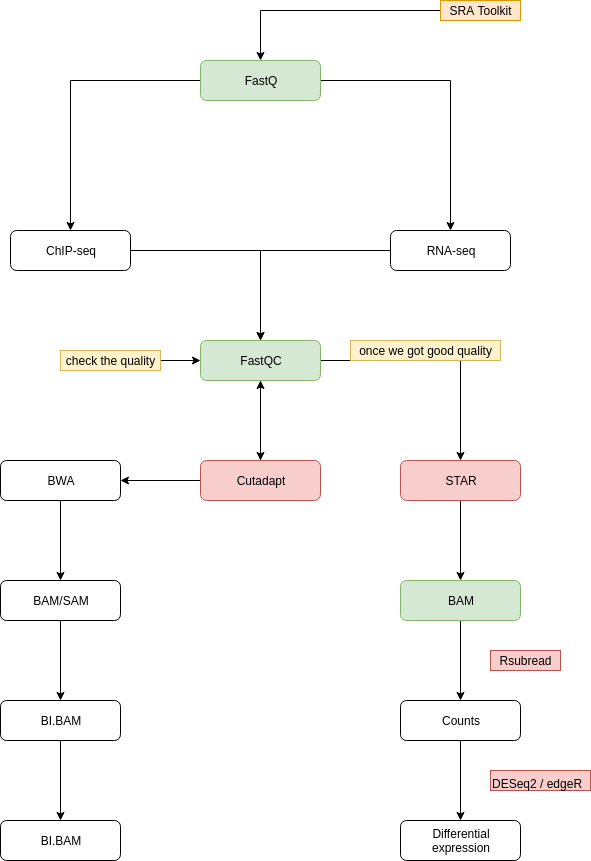

The diagram above was exported from draw.io. Its source (the exported page's mxGraphModel, read from the mxfile embedded in the PNG):
<mxGraphModel dx="1422" dy="754" grid="1" gridSize="10" guides="1" tooltips="1" connect="1" arrows="1" fold="1" page="1" pageScale="1" pageWidth="827" pageHeight="1169" math="0" shadow="0">
  <root>
    <mxCell id="WIyWlLk6GJQsqaUBKTNV-0" />
    <mxCell id="WIyWlLk6GJQsqaUBKTNV-1" parent="WIyWlLk6GJQsqaUBKTNV-0" />
    <mxCell id="02sLsJPC5X_kkGgyxUqa-0" value="" style="edgeStyle=orthogonalEdgeStyle;rounded=0;orthogonalLoop=1;jettySize=auto;html=1;" edge="1" parent="WIyWlLk6GJQsqaUBKTNV-1" source="02sLsJPC5X_kkGgyxUqa-2" target="02sLsJPC5X_kkGgyxUqa-6">
      <mxGeometry relative="1" as="geometry" />
    </mxCell>
    <mxCell id="02sLsJPC5X_kkGgyxUqa-1" value="" style="edgeStyle=orthogonalEdgeStyle;rounded=0;orthogonalLoop=1;jettySize=auto;html=1;" edge="1" parent="WIyWlLk6GJQsqaUBKTNV-1" source="02sLsJPC5X_kkGgyxUqa-2" target="02sLsJPC5X_kkGgyxUqa-4">
      <mxGeometry relative="1" as="geometry" />
    </mxCell>
    <mxCell id="02sLsJPC5X_kkGgyxUqa-2" value="FastQ" style="rounded=1;whiteSpace=wrap;html=1;fontSize=12;glass=0;strokeWidth=1;shadow=0;fillColor=#d5e8d4;strokeColor=#82b366;" vertex="1" parent="WIyWlLk6GJQsqaUBKTNV-1">
      <mxGeometry x="330" y="90" width="120" height="40" as="geometry" />
    </mxCell>
    <mxCell id="02sLsJPC5X_kkGgyxUqa-3" style="edgeStyle=orthogonalEdgeStyle;rounded=0;orthogonalLoop=1;jettySize=auto;html=1;" edge="1" parent="WIyWlLk6GJQsqaUBKTNV-1" source="02sLsJPC5X_kkGgyxUqa-4" target="02sLsJPC5X_kkGgyxUqa-8">
      <mxGeometry relative="1" as="geometry" />
    </mxCell>
    <mxCell id="02sLsJPC5X_kkGgyxUqa-4" value="ChIP-seq" style="rounded=1;whiteSpace=wrap;html=1;fontSize=12;glass=0;strokeWidth=1;shadow=0;" vertex="1" parent="WIyWlLk6GJQsqaUBKTNV-1">
      <mxGeometry x="140" y="260" width="120" height="40" as="geometry" />
    </mxCell>
    <mxCell id="02sLsJPC5X_kkGgyxUqa-5" value="" style="edgeStyle=orthogonalEdgeStyle;rounded=0;orthogonalLoop=1;jettySize=auto;html=1;" edge="1" parent="WIyWlLk6GJQsqaUBKTNV-1" source="02sLsJPC5X_kkGgyxUqa-6" target="02sLsJPC5X_kkGgyxUqa-8">
      <mxGeometry relative="1" as="geometry" />
    </mxCell>
    <mxCell id="02sLsJPC5X_kkGgyxUqa-6" value="RNA-seq" style="rounded=1;whiteSpace=wrap;html=1;fontSize=12;glass=0;strokeWidth=1;shadow=0;" vertex="1" parent="WIyWlLk6GJQsqaUBKTNV-1">
      <mxGeometry x="520" y="260" width="120" height="40" as="geometry" />
    </mxCell>
    <mxCell id="02sLsJPC5X_kkGgyxUqa-7" value="" style="edgeStyle=orthogonalEdgeStyle;rounded=0;orthogonalLoop=1;jettySize=auto;html=1;" edge="1" parent="WIyWlLk6GJQsqaUBKTNV-1" source="02sLsJPC5X_kkGgyxUqa-8" target="02sLsJPC5X_kkGgyxUqa-9">
      <mxGeometry relative="1" as="geometry" />
    </mxCell>
    <mxCell id="02sLsJPC5X_kkGgyxUqa-36" style="edgeStyle=orthogonalEdgeStyle;rounded=0;orthogonalLoop=1;jettySize=auto;html=1;" edge="1" parent="WIyWlLk6GJQsqaUBKTNV-1" source="02sLsJPC5X_kkGgyxUqa-8" target="02sLsJPC5X_kkGgyxUqa-12">
      <mxGeometry relative="1" as="geometry" />
    </mxCell>
    <mxCell id="02sLsJPC5X_kkGgyxUqa-8" value="FastQC" style="rounded=1;whiteSpace=wrap;html=1;fontSize=12;glass=0;strokeWidth=1;shadow=0;fillColor=#d5e8d4;strokeColor=#82b366;" vertex="1" parent="WIyWlLk6GJQsqaUBKTNV-1">
      <mxGeometry x="330" y="370" width="120" height="40" as="geometry" />
    </mxCell>
    <mxCell id="02sLsJPC5X_kkGgyxUqa-22" value="" style="edgeStyle=orthogonalEdgeStyle;rounded=0;orthogonalLoop=1;jettySize=auto;html=1;" edge="1" parent="WIyWlLk6GJQsqaUBKTNV-1" source="02sLsJPC5X_kkGgyxUqa-9" target="02sLsJPC5X_kkGgyxUqa-21">
      <mxGeometry relative="1" as="geometry" />
    </mxCell>
    <mxCell id="02sLsJPC5X_kkGgyxUqa-34" value="" style="edgeStyle=orthogonalEdgeStyle;rounded=0;orthogonalLoop=1;jettySize=auto;html=1;" edge="1" parent="WIyWlLk6GJQsqaUBKTNV-1" source="02sLsJPC5X_kkGgyxUqa-9" target="02sLsJPC5X_kkGgyxUqa-8">
      <mxGeometry relative="1" as="geometry" />
    </mxCell>
    <mxCell id="02sLsJPC5X_kkGgyxUqa-9" value="Cutadapt" style="rounded=1;whiteSpace=wrap;html=1;fontSize=12;glass=0;strokeWidth=1;shadow=0;fillColor=#f8cecc;strokeColor=#b85450;" vertex="1" parent="WIyWlLk6GJQsqaUBKTNV-1">
      <mxGeometry x="330" y="490" width="120" height="40" as="geometry" />
    </mxCell>
    <mxCell id="02sLsJPC5X_kkGgyxUqa-24" value="" style="edgeStyle=orthogonalEdgeStyle;rounded=0;orthogonalLoop=1;jettySize=auto;html=1;" edge="1" parent="WIyWlLk6GJQsqaUBKTNV-1" source="02sLsJPC5X_kkGgyxUqa-21" target="02sLsJPC5X_kkGgyxUqa-23">
      <mxGeometry relative="1" as="geometry" />
    </mxCell>
    <mxCell id="02sLsJPC5X_kkGgyxUqa-21" value="BWA" style="rounded=1;whiteSpace=wrap;html=1;fontSize=12;glass=0;strokeWidth=1;shadow=0;" vertex="1" parent="WIyWlLk6GJQsqaUBKTNV-1">
      <mxGeometry x="130" y="490" width="120" height="40" as="geometry" />
    </mxCell>
    <mxCell id="02sLsJPC5X_kkGgyxUqa-26" value="" style="edgeStyle=orthogonalEdgeStyle;rounded=0;orthogonalLoop=1;jettySize=auto;html=1;" edge="1" parent="WIyWlLk6GJQsqaUBKTNV-1" source="02sLsJPC5X_kkGgyxUqa-23" target="02sLsJPC5X_kkGgyxUqa-25">
      <mxGeometry relative="1" as="geometry" />
    </mxCell>
    <mxCell id="02sLsJPC5X_kkGgyxUqa-23" value="BAM/SAM" style="rounded=1;whiteSpace=wrap;html=1;fontSize=12;glass=0;strokeWidth=1;shadow=0;" vertex="1" parent="WIyWlLk6GJQsqaUBKTNV-1">
      <mxGeometry x="130" y="610" width="120" height="40" as="geometry" />
    </mxCell>
    <mxCell id="02sLsJPC5X_kkGgyxUqa-28" value="" style="edgeStyle=orthogonalEdgeStyle;rounded=0;orthogonalLoop=1;jettySize=auto;html=1;" edge="1" parent="WIyWlLk6GJQsqaUBKTNV-1" source="02sLsJPC5X_kkGgyxUqa-25" target="02sLsJPC5X_kkGgyxUqa-27">
      <mxGeometry relative="1" as="geometry" />
    </mxCell>
    <mxCell id="02sLsJPC5X_kkGgyxUqa-25" value="BI.BAM" style="rounded=1;whiteSpace=wrap;html=1;fontSize=12;glass=0;strokeWidth=1;shadow=0;" vertex="1" parent="WIyWlLk6GJQsqaUBKTNV-1">
      <mxGeometry x="130" y="730" width="120" height="40" as="geometry" />
    </mxCell>
    <mxCell id="02sLsJPC5X_kkGgyxUqa-27" value="BI.BAM" style="rounded=1;whiteSpace=wrap;html=1;fontSize=12;glass=0;strokeWidth=1;shadow=0;" vertex="1" parent="WIyWlLk6GJQsqaUBKTNV-1">
      <mxGeometry x="130" y="850" width="120" height="40" as="geometry" />
    </mxCell>
    <mxCell id="02sLsJPC5X_kkGgyxUqa-15" value="" style="edgeStyle=orthogonalEdgeStyle;rounded=0;orthogonalLoop=1;jettySize=auto;html=1;" edge="1" parent="WIyWlLk6GJQsqaUBKTNV-1" source="02sLsJPC5X_kkGgyxUqa-12" target="02sLsJPC5X_kkGgyxUqa-14">
      <mxGeometry relative="1" as="geometry" />
    </mxCell>
    <mxCell id="02sLsJPC5X_kkGgyxUqa-12" value="STAR" style="rounded=1;whiteSpace=wrap;html=1;fontSize=12;glass=0;strokeWidth=1;shadow=0;fillColor=#f8cecc;strokeColor=#b85450;" vertex="1" parent="WIyWlLk6GJQsqaUBKTNV-1">
      <mxGeometry x="530" y="490" width="120" height="40" as="geometry" />
    </mxCell>
    <mxCell id="02sLsJPC5X_kkGgyxUqa-17" value="" style="edgeStyle=orthogonalEdgeStyle;rounded=0;orthogonalLoop=1;jettySize=auto;html=1;" edge="1" parent="WIyWlLk6GJQsqaUBKTNV-1" source="02sLsJPC5X_kkGgyxUqa-14" target="02sLsJPC5X_kkGgyxUqa-16">
      <mxGeometry relative="1" as="geometry" />
    </mxCell>
    <mxCell id="02sLsJPC5X_kkGgyxUqa-14" value="BAM" style="rounded=1;whiteSpace=wrap;html=1;fontSize=12;glass=0;strokeWidth=1;shadow=0;fillColor=#d5e8d4;strokeColor=#82b366;" vertex="1" parent="WIyWlLk6GJQsqaUBKTNV-1">
      <mxGeometry x="530" y="610" width="120" height="40" as="geometry" />
    </mxCell>
    <mxCell id="02sLsJPC5X_kkGgyxUqa-20" value="" style="edgeStyle=orthogonalEdgeStyle;rounded=0;orthogonalLoop=1;jettySize=auto;html=1;" edge="1" parent="WIyWlLk6GJQsqaUBKTNV-1" source="02sLsJPC5X_kkGgyxUqa-16" target="02sLsJPC5X_kkGgyxUqa-19">
      <mxGeometry relative="1" as="geometry" />
    </mxCell>
    <mxCell id="02sLsJPC5X_kkGgyxUqa-16" value="Counts" style="rounded=1;whiteSpace=wrap;html=1;fontSize=12;glass=0;strokeWidth=1;shadow=0;" vertex="1" parent="WIyWlLk6GJQsqaUBKTNV-1">
      <mxGeometry x="530" y="730" width="120" height="40" as="geometry" />
    </mxCell>
    <mxCell id="02sLsJPC5X_kkGgyxUqa-19" value="Differential expression" style="rounded=1;whiteSpace=wrap;html=1;fontSize=12;glass=0;strokeWidth=1;shadow=0;" vertex="1" parent="WIyWlLk6GJQsqaUBKTNV-1">
      <mxGeometry x="530" y="850" width="120" height="40" as="geometry" />
    </mxCell>
    <mxCell id="02sLsJPC5X_kkGgyxUqa-10" style="edgeStyle=orthogonalEdgeStyle;rounded=0;orthogonalLoop=1;jettySize=auto;html=1;" edge="1" parent="WIyWlLk6GJQsqaUBKTNV-1" source="02sLsJPC5X_kkGgyxUqa-11" target="02sLsJPC5X_kkGgyxUqa-2">
      <mxGeometry relative="1" as="geometry" />
    </mxCell>
    <mxCell id="02sLsJPC5X_kkGgyxUqa-11" value="&lt;a href=&quot;https://ncbi.github.io/sra-tools/install_config.html&quot;&gt;SRA Toolkit&lt;/a&gt;" style="text;html=1;align=center;verticalAlign=middle;resizable=0;points=[];autosize=1;fillColor=#ffe6cc;strokeColor=#d79b00;" vertex="1" parent="WIyWlLk6GJQsqaUBKTNV-1">
      <mxGeometry x="570" y="30" width="80" height="20" as="geometry" />
    </mxCell>
    <mxCell id="02sLsJPC5X_kkGgyxUqa-29" value="Rsubread" style="text;html=1;align=center;verticalAlign=middle;resizable=0;points=[];autosize=1;fillColor=#f8cecc;strokeColor=#b85450;" vertex="1" parent="WIyWlLk6GJQsqaUBKTNV-1">
      <mxGeometry x="620" y="680" width="70" height="20" as="geometry" />
    </mxCell>
    <mxCell id="02sLsJPC5X_kkGgyxUqa-31" value="DESeq2 / edgeR" style="text;html=1;fillColor=#f8cecc;strokeColor=#b85450;" vertex="1" parent="WIyWlLk6GJQsqaUBKTNV-1">
      <mxGeometry x="620" y="800" width="100" height="20" as="geometry" />
    </mxCell>
    <mxCell id="02sLsJPC5X_kkGgyxUqa-33" value="" style="edgeStyle=orthogonalEdgeStyle;rounded=0;orthogonalLoop=1;jettySize=auto;html=1;" edge="1" parent="WIyWlLk6GJQsqaUBKTNV-1" source="02sLsJPC5X_kkGgyxUqa-32" target="02sLsJPC5X_kkGgyxUqa-8">
      <mxGeometry relative="1" as="geometry" />
    </mxCell>
    <mxCell id="02sLsJPC5X_kkGgyxUqa-32" value="check the quality" style="text;html=1;align=center;verticalAlign=middle;resizable=0;points=[];autosize=1;fillColor=#fff2cc;strokeColor=#d6b656;" vertex="1" parent="WIyWlLk6GJQsqaUBKTNV-1">
      <mxGeometry x="190" y="380" width="100" height="20" as="geometry" />
    </mxCell>
    <mxCell id="02sLsJPC5X_kkGgyxUqa-35" value="once we got good quality" style="text;html=1;align=center;verticalAlign=middle;resizable=0;points=[];autosize=1;fillColor=#fff2cc;strokeColor=#d6b656;" vertex="1" parent="WIyWlLk6GJQsqaUBKTNV-1">
      <mxGeometry x="480" y="370" width="150" height="20" as="geometry" />
    </mxCell>
  </root>
</mxGraphModel>